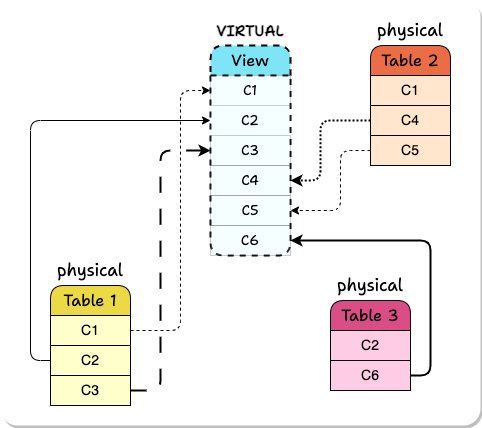

The diagram above was exported from draw.io. Its source (the exported page's mxGraphModel, read from the mxfile embedded in the PNG):
<mxGraphModel dx="1179" dy="629" grid="1" gridSize="10" guides="1" tooltips="1" connect="1" arrows="1" fold="1" page="1" pageScale="1" pageWidth="850" pageHeight="1100" math="0" shadow="0">
  <root>
    <mxCell id="0" />
    <mxCell id="1" parent="0" />
    <mxCell id="11XI-cE1uPyz6te2eLu6-1" value="" style="rounded=1;whiteSpace=wrap;html=1;arcSize=4;strokeColor=none;shadow=1;" vertex="1" parent="1">
      <mxGeometry x="150" y="35" width="480" height="425" as="geometry" />
    </mxCell>
    <mxCell id="yZi0lDugZPVRBFXfSwDZ-100" value="View" style="swimlane;fontStyle=0;childLayout=stackLayout;horizontal=1;startSize=30;horizontalStack=0;resizeParent=1;resizeParentMax=0;resizeLast=0;collapsible=0;marginBottom=0;whiteSpace=wrap;html=1;rounded=1;fontFamily=Shantell Sans;fontSource=https%3A%2F%2Ffonts.googleapis.com%2Fcss%3Ffamily%3DShantell%2BSans;fontSize=16;fillColor=#7EE5F7;dashed=1;strokeWidth=2;" parent="1" vertex="1">
      <mxGeometry x="360" y="80" width="80" height="210" as="geometry">
        <mxRectangle x="510" y="80" width="60" height="30" as="alternateBounds" />
      </mxGeometry>
    </mxCell>
    <mxCell id="yZi0lDugZPVRBFXfSwDZ-101" value="C1" style="text;strokeColor=default;fillColor=#CCFFFF;align=center;verticalAlign=middle;spacingLeft=4;spacingRight=4;overflow=hidden;points=[[0,0.5],[1,0.5]];portConstraint=eastwest;rotatable=0;whiteSpace=wrap;html=1;fontFamily=Shantell Sans;fontSource=https%3A%2F%2Ffonts.googleapis.com%2Fcss%3Ffamily%3DShantell%2BSans;fontSize=14;fillStyle=auto;opacity=20;" parent="yZi0lDugZPVRBFXfSwDZ-100" vertex="1">
      <mxGeometry y="30" width="80" height="30" as="geometry" />
    </mxCell>
    <mxCell id="yZi0lDugZPVRBFXfSwDZ-102" value="C2" style="text;strokeColor=none;fillColor=#CCFFFF;align=center;verticalAlign=middle;spacingLeft=4;spacingRight=4;overflow=hidden;points=[[0,0.5],[1,0.5]];portConstraint=eastwest;rotatable=0;whiteSpace=wrap;html=1;fontFamily=Shantell Sans;fontSource=https%3A%2F%2Ffonts.googleapis.com%2Fcss%3Ffamily%3DShantell%2BSans;fontSize=14;opacity=20;" parent="yZi0lDugZPVRBFXfSwDZ-100" vertex="1">
      <mxGeometry y="60" width="80" height="30" as="geometry" />
    </mxCell>
    <mxCell id="yZi0lDugZPVRBFXfSwDZ-103" value="C3" style="text;strokeColor=default;fillColor=#CCFFFF;align=center;verticalAlign=middle;spacingLeft=4;spacingRight=4;overflow=hidden;points=[[0,0.5],[1,0.5]];portConstraint=eastwest;rotatable=0;whiteSpace=wrap;html=1;fontFamily=Shantell Sans;fontSource=https%3A%2F%2Ffonts.googleapis.com%2Fcss%3Ffamily%3DShantell%2BSans;fontSize=14;opacity=20;" parent="yZi0lDugZPVRBFXfSwDZ-100" vertex="1">
      <mxGeometry y="90" width="80" height="30" as="geometry" />
    </mxCell>
    <mxCell id="yZi0lDugZPVRBFXfSwDZ-106" value="C4" style="text;strokeColor=default;fillColor=#CCFFFF;align=center;verticalAlign=middle;spacingLeft=4;spacingRight=4;overflow=hidden;points=[[0,0.5],[1,0.5]];portConstraint=eastwest;rotatable=0;whiteSpace=wrap;html=1;fontFamily=Shantell Sans;fontSource=https%3A%2F%2Ffonts.googleapis.com%2Fcss%3Ffamily%3DShantell%2BSans;fontSize=14;opacity=20;" parent="yZi0lDugZPVRBFXfSwDZ-100" vertex="1">
      <mxGeometry y="120" width="80" height="30" as="geometry" />
    </mxCell>
    <mxCell id="yZi0lDugZPVRBFXfSwDZ-107" value="C5" style="text;strokeColor=default;fillColor=#CCFFFF;align=center;verticalAlign=middle;spacingLeft=4;spacingRight=4;overflow=hidden;points=[[0,0.5],[1,0.5]];portConstraint=eastwest;rotatable=0;whiteSpace=wrap;html=1;fontFamily=Shantell Sans;fontSource=https%3A%2F%2Ffonts.googleapis.com%2Fcss%3Ffamily%3DShantell%2BSans;fontSize=14;opacity=20;" parent="yZi0lDugZPVRBFXfSwDZ-100" vertex="1">
      <mxGeometry y="150" width="80" height="30" as="geometry" />
    </mxCell>
    <mxCell id="yZi0lDugZPVRBFXfSwDZ-108" value="C6" style="text;strokeColor=default;fillColor=#CCFFFF;align=center;verticalAlign=middle;spacingLeft=4;spacingRight=4;overflow=hidden;points=[[0,0.5],[1,0.5]];portConstraint=eastwest;rotatable=0;whiteSpace=wrap;html=1;fontFamily=Shantell Sans;fontSource=https%3A%2F%2Ffonts.googleapis.com%2Fcss%3Ffamily%3DShantell%2BSans;fontSize=14;opacity=20;" parent="yZi0lDugZPVRBFXfSwDZ-100" vertex="1">
      <mxGeometry y="180" width="80" height="30" as="geometry" />
    </mxCell>
    <mxCell id="yZi0lDugZPVRBFXfSwDZ-109" value="Table 1" style="swimlane;fontStyle=0;childLayout=stackLayout;horizontal=1;startSize=30;horizontalStack=0;resizeParent=1;resizeParentMax=0;resizeLast=0;collapsible=0;marginBottom=0;whiteSpace=wrap;html=1;fontFamily=Shantell Sans;fontSource=https%3A%2F%2Ffonts.googleapis.com%2Fcss%3Ffamily%3DShantell%2BSans;align=center;fontSize=16;rounded=1;fillColor=#EBDA46;" parent="1" vertex="1">
      <mxGeometry x="200" y="320" width="80" height="120" as="geometry" />
    </mxCell>
    <mxCell id="yZi0lDugZPVRBFXfSwDZ-110" value="C1" style="text;strokeColor=default;fillColor=#FFFFCC;align=center;verticalAlign=middle;spacingLeft=4;spacingRight=4;overflow=hidden;points=[[0,0.5],[1,0.5]];portConstraint=eastwest;rotatable=0;whiteSpace=wrap;html=1;fontSize=14;fillStyle=solid;" parent="yZi0lDugZPVRBFXfSwDZ-109" vertex="1">
      <mxGeometry y="30" width="80" height="30" as="geometry" />
    </mxCell>
    <mxCell id="yZi0lDugZPVRBFXfSwDZ-111" value="C2" style="text;strokeColor=default;fillColor=#FFFFCC;align=center;verticalAlign=middle;spacingLeft=4;spacingRight=4;overflow=hidden;points=[[0,0.5],[1,0.5]];portConstraint=eastwest;rotatable=0;whiteSpace=wrap;html=1;fontSize=14;fillStyle=solid;" parent="yZi0lDugZPVRBFXfSwDZ-109" vertex="1">
      <mxGeometry y="60" width="80" height="30" as="geometry" />
    </mxCell>
    <mxCell id="yZi0lDugZPVRBFXfSwDZ-112" value="C3" style="text;strokeColor=default;fillColor=#FFFFCC;align=center;verticalAlign=middle;spacingLeft=4;spacingRight=4;overflow=hidden;points=[[0,0.5],[1,0.5]];portConstraint=eastwest;rotatable=0;whiteSpace=wrap;html=1;fontSize=14;fillStyle=solid;" parent="yZi0lDugZPVRBFXfSwDZ-109" vertex="1">
      <mxGeometry y="90" width="80" height="30" as="geometry" />
    </mxCell>
    <mxCell id="yZi0lDugZPVRBFXfSwDZ-113" value="Table 2" style="swimlane;fontStyle=0;childLayout=stackLayout;horizontal=1;startSize=30;horizontalStack=0;resizeParent=1;resizeParentMax=0;resizeLast=0;collapsible=0;marginBottom=0;whiteSpace=wrap;html=1;fontFamily=Shantell Sans;fontSource=https%3A%2F%2Ffonts.googleapis.com%2Fcss%3Ffamily%3DShantell%2BSans;align=center;fontSize=16;rounded=1;fillColor=#EB6D46;" parent="1" vertex="1">
      <mxGeometry x="520" y="80" width="80" height="120" as="geometry" />
    </mxCell>
    <mxCell id="yZi0lDugZPVRBFXfSwDZ-114" value="C1" style="text;strokeColor=default;fillColor=#FFE6CC;align=center;verticalAlign=middle;spacingLeft=4;spacingRight=4;overflow=hidden;points=[[0,0.5],[1,0.5]];portConstraint=eastwest;rotatable=0;whiteSpace=wrap;html=1;fontSize=14;fillStyle=solid;" parent="yZi0lDugZPVRBFXfSwDZ-113" vertex="1">
      <mxGeometry y="30" width="80" height="30" as="geometry" />
    </mxCell>
    <mxCell id="yZi0lDugZPVRBFXfSwDZ-115" value="C4" style="text;strokeColor=default;fillColor=#FFE6CC;align=center;verticalAlign=middle;spacingLeft=4;spacingRight=4;overflow=hidden;points=[[0,0.5],[1,0.5]];portConstraint=eastwest;rotatable=0;whiteSpace=wrap;html=1;fontSize=14;fillStyle=solid;" parent="yZi0lDugZPVRBFXfSwDZ-113" vertex="1">
      <mxGeometry y="60" width="80" height="30" as="geometry" />
    </mxCell>
    <mxCell id="yZi0lDugZPVRBFXfSwDZ-116" value="C5" style="text;strokeColor=default;fillColor=#FFE6CC;align=center;verticalAlign=middle;spacingLeft=4;spacingRight=4;overflow=hidden;points=[[0,0.5],[1,0.5]];portConstraint=eastwest;rotatable=0;whiteSpace=wrap;html=1;fontSize=14;fillStyle=solid;" parent="yZi0lDugZPVRBFXfSwDZ-113" vertex="1">
      <mxGeometry y="90" width="80" height="30" as="geometry" />
    </mxCell>
    <mxCell id="yZi0lDugZPVRBFXfSwDZ-117" value="Table 3" style="swimlane;fontStyle=0;childLayout=stackLayout;horizontal=1;startSize=30;horizontalStack=0;resizeParent=1;resizeParentMax=0;resizeLast=0;collapsible=0;marginBottom=0;whiteSpace=wrap;html=1;fontFamily=Shantell Sans;fontSource=https%3A%2F%2Ffonts.googleapis.com%2Fcss%3Ffamily%3DShantell%2BSans;align=center;fontSize=16;rounded=1;fillColor=#D94E86;" parent="1" vertex="1">
      <mxGeometry x="480" y="335" width="80" height="90" as="geometry" />
    </mxCell>
    <mxCell id="yZi0lDugZPVRBFXfSwDZ-118" value="C2" style="text;strokeColor=default;fillColor=#FFCCE6;align=center;verticalAlign=middle;spacingLeft=4;spacingRight=4;overflow=hidden;points=[[0,0.5],[1,0.5]];portConstraint=eastwest;rotatable=0;whiteSpace=wrap;html=1;fontSize=14;fillStyle=solid;" parent="yZi0lDugZPVRBFXfSwDZ-117" vertex="1">
      <mxGeometry y="30" width="80" height="30" as="geometry" />
    </mxCell>
    <mxCell id="yZi0lDugZPVRBFXfSwDZ-119" value="C6" style="text;strokeColor=default;fillColor=#FFCCE6;align=center;verticalAlign=middle;spacingLeft=4;spacingRight=4;overflow=hidden;points=[[0,0.5],[1,0.5]];portConstraint=eastwest;rotatable=0;whiteSpace=wrap;html=1;fontSize=14;fillStyle=solid;" parent="yZi0lDugZPVRBFXfSwDZ-117" vertex="1">
      <mxGeometry y="60" width="80" height="30" as="geometry" />
    </mxCell>
    <mxCell id="yZi0lDugZPVRBFXfSwDZ-121" style="edgeStyle=orthogonalEdgeStyle;rounded=1;orthogonalLoop=1;jettySize=auto;html=1;exitX=1;exitY=0.5;exitDx=0;exitDy=0;entryX=0;entryY=0.5;entryDx=0;entryDy=0;dashed=1;" parent="1" source="yZi0lDugZPVRBFXfSwDZ-110" target="yZi0lDugZPVRBFXfSwDZ-101" edge="1">
      <mxGeometry relative="1" as="geometry">
        <Array as="points">
          <mxPoint x="330" y="365" />
          <mxPoint x="330" y="125" />
        </Array>
      </mxGeometry>
    </mxCell>
    <mxCell id="yZi0lDugZPVRBFXfSwDZ-122" style="edgeStyle=orthogonalEdgeStyle;rounded=1;orthogonalLoop=1;jettySize=auto;html=1;exitX=0;exitY=0.5;exitDx=0;exitDy=0;entryX=0;entryY=0.5;entryDx=0;entryDy=0;" parent="1" source="yZi0lDugZPVRBFXfSwDZ-111" target="yZi0lDugZPVRBFXfSwDZ-102" edge="1">
      <mxGeometry relative="1" as="geometry" />
    </mxCell>
    <mxCell id="yZi0lDugZPVRBFXfSwDZ-123" style="edgeStyle=orthogonalEdgeStyle;rounded=1;orthogonalLoop=1;jettySize=auto;html=1;exitX=1;exitY=0.5;exitDx=0;exitDy=0;entryX=0;entryY=0.5;entryDx=0;entryDy=0;strokeWidth=2;dashed=1;dashPattern=8 8;" parent="1" source="yZi0lDugZPVRBFXfSwDZ-112" target="yZi0lDugZPVRBFXfSwDZ-103" edge="1">
      <mxGeometry relative="1" as="geometry">
        <Array as="points">
          <mxPoint x="310" y="425" />
          <mxPoint x="310" y="185" />
        </Array>
      </mxGeometry>
    </mxCell>
    <mxCell id="yZi0lDugZPVRBFXfSwDZ-125" style="edgeStyle=orthogonalEdgeStyle;rounded=1;orthogonalLoop=1;jettySize=auto;html=1;exitX=0;exitY=0.5;exitDx=0;exitDy=0;entryX=1;entryY=0.5;entryDx=0;entryDy=0;dashed=1;" parent="1" source="yZi0lDugZPVRBFXfSwDZ-116" target="yZi0lDugZPVRBFXfSwDZ-107" edge="1">
      <mxGeometry relative="1" as="geometry">
        <Array as="points">
          <mxPoint x="490" y="185" />
          <mxPoint x="490" y="245" />
        </Array>
      </mxGeometry>
    </mxCell>
    <mxCell id="yZi0lDugZPVRBFXfSwDZ-126" style="edgeStyle=orthogonalEdgeStyle;rounded=1;orthogonalLoop=1;jettySize=auto;html=1;exitX=0;exitY=0.5;exitDx=0;exitDy=0;entryX=1;entryY=0.5;entryDx=0;entryDy=0;dashed=1;dashPattern=1 1;strokeWidth=2;" parent="1" source="yZi0lDugZPVRBFXfSwDZ-115" target="yZi0lDugZPVRBFXfSwDZ-106" edge="1">
      <mxGeometry relative="1" as="geometry">
        <Array as="points">
          <mxPoint x="470" y="155" />
          <mxPoint x="470" y="215" />
        </Array>
      </mxGeometry>
    </mxCell>
    <mxCell id="yZi0lDugZPVRBFXfSwDZ-127" style="edgeStyle=orthogonalEdgeStyle;rounded=1;orthogonalLoop=1;jettySize=auto;html=1;exitX=1;exitY=0.5;exitDx=0;exitDy=0;entryX=1;entryY=0.5;entryDx=0;entryDy=0;strokeWidth=2;" parent="1" source="yZi0lDugZPVRBFXfSwDZ-119" target="yZi0lDugZPVRBFXfSwDZ-108" edge="1">
      <mxGeometry relative="1" as="geometry" />
    </mxCell>
    <mxCell id="I0yWcXnx7qoNMLMneG8z-2" value="&lt;font face=&quot;Shantell Sans&quot; style=&quot;font-size: 15px;&quot;&gt;VIRTUAL&lt;/font&gt;" style="text;html=1;strokeColor=none;fillColor=none;align=center;verticalAlign=middle;whiteSpace=wrap;rounded=0;fontSize=15;fontStyle=1" parent="1" vertex="1">
      <mxGeometry x="370" y="50" width="60" height="30" as="geometry" />
    </mxCell>
    <mxCell id="I0yWcXnx7qoNMLMneG8z-3" value="&lt;font style=&quot;font-weight: normal;&quot; face=&quot;Shantell Sans&quot;&gt;physical&lt;/font&gt;" style="text;html=1;strokeColor=none;fillColor=none;align=center;verticalAlign=middle;whiteSpace=wrap;rounded=0;fontSize=17;fontStyle=1" parent="1" vertex="1">
      <mxGeometry x="530" y="50" width="60" height="30" as="geometry" />
    </mxCell>
    <mxCell id="I0yWcXnx7qoNMLMneG8z-4" value="&lt;font style=&quot;font-weight: normal;&quot; face=&quot;Shantell Sans&quot;&gt;physical&lt;/font&gt;" style="text;html=1;strokeColor=none;fillColor=none;align=center;verticalAlign=middle;whiteSpace=wrap;rounded=0;fontSize=17;fontStyle=1" parent="1" vertex="1">
      <mxGeometry x="210" y="290" width="60" height="30" as="geometry" />
    </mxCell>
    <mxCell id="I0yWcXnx7qoNMLMneG8z-5" value="&lt;font style=&quot;font-weight: normal;&quot; face=&quot;Shantell Sans&quot;&gt;physical&lt;/font&gt;" style="text;html=1;strokeColor=none;fillColor=none;align=center;verticalAlign=middle;whiteSpace=wrap;rounded=0;fontSize=17;fontStyle=1" parent="1" vertex="1">
      <mxGeometry x="490" y="305" width="60" height="30" as="geometry" />
    </mxCell>
  </root>
</mxGraphModel>